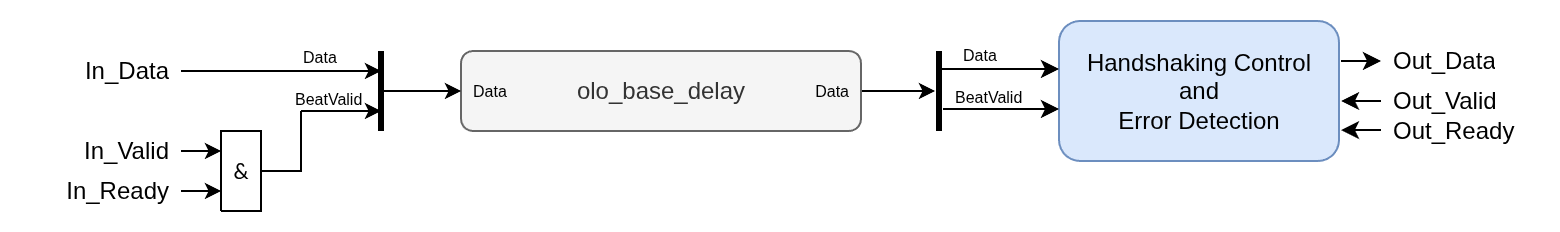

The diagram above was exported from draw.io. Its source (the exported page's mxGraphModel, read from the mxfile embedded in the PNG):
<mxGraphModel dx="1060" dy="343" grid="1" gridSize="10" guides="1" tooltips="1" connect="1" arrows="1" fold="1" page="1" pageScale="1" pageWidth="850" pageHeight="1100" math="0" shadow="0">
  <root>
    <mxCell id="0" />
    <mxCell id="1" parent="0" />
    <mxCell id="2" style="vsdxID=5;fillColor=none;gradientColor=none;strokeColor=none;labelBackgroundColor=none;rounded=0;html=1;whiteSpace=wrap;" vertex="1" parent="1">
      <mxGeometry x="460" y="275" width="99" height="40" as="geometry" />
    </mxCell>
    <mxCell id="3" style="vsdxID=6;fillColor=none;gradientColor=none;strokeColor=none;labelBackgroundColor=none;rounded=0;html=1;whiteSpace=wrap;" vertex="1" parent="2">
      <mxGeometry x="-1" width="100" height="40" as="geometry" />
    </mxCell>
    <mxCell id="4" style="vsdxID=7;edgeStyle=none;startArrow=none;endArrow=none;startSize=5;endSize=5;strokeWidth=3;strokeColor=#000000;spacingTop=0;spacingBottom=0;spacingLeft=0;spacingRight=0;verticalAlign=middle;html=1;labelBackgroundColor=#ffffff;rounded=0;" edge="1" parent="3">
      <mxGeometry relative="1" as="geometry">
        <Array as="points" />
        <mxPoint x="40" as="sourcePoint" />
        <mxPoint x="40" y="40" as="targetPoint" />
      </mxGeometry>
    </mxCell>
    <mxCell id="5" style="vsdxID=8;edgeStyle=none;startArrow=none;endArrow=classic;startSize=5;endSize=5;strokeColor=#000000;spacingTop=0;spacingBottom=0;spacingLeft=0;spacingRight=0;verticalAlign=middle;html=1;labelBackgroundColor=#ffffff;rounded=0;" edge="1" parent="3">
      <mxGeometry relative="1" as="geometry">
        <mxPoint as="offset" />
        <Array as="points" />
        <mxPoint x="-1" y="20" as="sourcePoint" />
        <mxPoint x="38" y="20" as="targetPoint" />
      </mxGeometry>
    </mxCell>
    <mxCell id="6" style="vsdxID=9;edgeStyle=none;startArrow=none;endArrow=none;startSize=5;endSize=5;strokeColor=#000000;spacingTop=0;spacingBottom=0;spacingLeft=0;spacingRight=0;verticalAlign=middle;html=1;labelBackgroundColor=#ffffff;rounded=0;" edge="1" parent="3">
      <mxGeometry relative="1" as="geometry">
        <mxPoint as="offset" />
        <Array as="points" />
        <mxPoint x="40" y="9" as="sourcePoint" />
        <mxPoint x="80" y="9" as="targetPoint" />
      </mxGeometry>
    </mxCell>
    <mxCell id="7" value="Data" style="text;strokeColor=none;fillColor=none;align=left;verticalAlign=middle;spacingLeft=4;spacingRight=4;overflow=hidden;points=[[0,0.5],[1,0.5]];portConstraint=eastwest;rotatable=0;whiteSpace=wrap;html=1;fontSize=8;" vertex="1" parent="3">
      <mxGeometry x="46" y="-8" width="30" height="20" as="geometry" />
    </mxCell>
    <mxCell id="8" value="BeatValid" style="text;strokeColor=none;fillColor=none;align=left;verticalAlign=middle;spacingLeft=4;spacingRight=4;overflow=hidden;points=[[0,0.5],[1,0.5]];portConstraint=eastwest;rotatable=0;whiteSpace=wrap;html=1;fontSize=8;" vertex="1" parent="3">
      <mxGeometry x="42" y="13" width="50" height="20" as="geometry" />
    </mxCell>
    <mxCell id="9" style="vsdxID=12;edgeStyle=none;startArrow=none;endArrow=none;startSize=5;endSize=5;strokeColor=#000000;spacingTop=0;spacingBottom=0;spacingLeft=0;spacingRight=0;verticalAlign=middle;html=1;labelBackgroundColor=#ffffff;rounded=0;" edge="1" parent="2">
      <mxGeometry relative="1" as="geometry">
        <mxPoint as="offset" />
        <Array as="points" />
        <mxPoint x="41" y="29" as="sourcePoint" />
        <mxPoint x="80" y="29" as="targetPoint" />
      </mxGeometry>
    </mxCell>
    <mxCell id="10" value="In_Data" style="text;strokeColor=none;fillColor=none;align=right;verticalAlign=middle;spacingLeft=4;spacingRight=4;overflow=hidden;points=[[0,0.5],[1,0.5]];portConstraint=eastwest;rotatable=0;whiteSpace=wrap;html=1;" vertex="1" parent="1">
      <mxGeometry x="40" y="275" width="80" height="20" as="geometry" />
    </mxCell>
    <mxCell id="11" value="olo_base_delay" style="rounded=1;whiteSpace=wrap;html=1;fillColor=#f5f5f5;strokeColor=#666666;fontColor=#333333;" vertex="1" parent="1">
      <mxGeometry x="260" y="275" width="200" height="40" as="geometry" />
    </mxCell>
    <mxCell id="12" value="Data" style="text;strokeColor=none;fillColor=none;align=left;verticalAlign=middle;spacingLeft=4;spacingRight=4;overflow=hidden;points=[[0,0.5],[1,0.5]];portConstraint=eastwest;rotatable=0;whiteSpace=wrap;html=1;fontSize=8;" vertex="1" parent="1">
      <mxGeometry x="260" y="285" width="40" height="20" as="geometry" />
    </mxCell>
    <mxCell id="13" style="vsdxID=5;fillColor=none;gradientColor=none;strokeColor=none;labelBackgroundColor=none;rounded=0;html=1;whiteSpace=wrap;" vertex="1" parent="1">
      <mxGeometry x="120" y="315" width="40" height="40" as="geometry" />
    </mxCell>
    <mxCell id="14" style="vsdxID=6;fillColor=#FFFFFF;gradientColor=none;shape=stencil(nZBLDoAgDERP0z3SIyjew0SURgSD+Lu9kMZoXLhwN9O+tukAlrNpJg1SzDH4QW/URgNYgZTkjA4UkwJUgGXng+6DX1zLfmoymdXo17xh5zmRJ6Q42BWCfc2oJfdAr+Yv+AP9Cb7OJ3H/2JG1HNGz/84klThPVCc=);strokeColor=#000000;labelBackgroundColor=none;rounded=0;html=1;whiteSpace=wrap;" vertex="1" parent="13">
      <mxGeometry x="20" width="20" height="40" as="geometry" />
    </mxCell>
    <mxCell id="15" value="&lt;font style=&quot;font-size:11px;font-family:Calibri;color:#000000;direction:ltr;letter-spacing:0px;line-height:120%;opacity:1&quot;&gt;&amp;amp;&lt;br/&gt;&lt;/font&gt;" style="verticalAlign=middle;align=center;vsdxID=7;fillColor=none;gradientColor=none;shape=stencil(nZBLDoAgDERP0z3SIyjew0SURgSD+Lu9kMZoXLhwN9O+tukAlrNpJg1SzDH4QW/URgNYgZTkjA4UkwJUgGXng+6DX1zLfmoymdXo17xh5zmRJ6Q42BWCfc2oJfdAr+Yv+AP9Cb7OJ3H/2JG1HNGz/84klThPVCc=);strokeColor=none;spacingTop=-3;spacingBottom=-3;spacingLeft=-3;spacingRight=-3;labelBackgroundColor=none;rounded=0;html=1;whiteSpace=wrap;" vertex="1" parent="13">
      <mxGeometry x="20" y="10" width="20" height="20" as="geometry" />
    </mxCell>
    <mxCell id="16" style="vsdxID=8;edgeStyle=none;startArrow=none;endArrow=classic;startSize=5;endSize=5;strokeColor=#000000;spacingTop=0;spacingBottom=0;spacingLeft=0;spacingRight=0;verticalAlign=middle;html=1;labelBackgroundColor=#ffffff;rounded=0;" edge="1" parent="13">
      <mxGeometry relative="1" as="geometry">
        <mxPoint as="offset" />
        <Array as="points" />
        <mxPoint y="10" as="sourcePoint" />
        <mxPoint x="20" y="10" as="targetPoint" />
      </mxGeometry>
    </mxCell>
    <mxCell id="17" style="vsdxID=9;edgeStyle=none;startArrow=none;endArrow=classic;startSize=5;endSize=5;strokeColor=#000000;spacingTop=0;spacingBottom=0;spacingLeft=0;spacingRight=0;verticalAlign=middle;html=1;labelBackgroundColor=#ffffff;rounded=0;" edge="1" parent="13">
      <mxGeometry relative="1" as="geometry">
        <mxPoint as="offset" />
        <Array as="points" />
        <mxPoint y="30" as="sourcePoint" />
        <mxPoint x="20" y="30" as="targetPoint" />
      </mxGeometry>
    </mxCell>
    <mxCell id="18" value="In_Valid" style="text;strokeColor=none;fillColor=none;align=right;verticalAlign=middle;spacingLeft=4;spacingRight=4;overflow=hidden;points=[[0,0.5],[1,0.5]];portConstraint=eastwest;rotatable=0;whiteSpace=wrap;html=1;" vertex="1" parent="1">
      <mxGeometry x="40" y="315" width="80" height="20" as="geometry" />
    </mxCell>
    <mxCell id="19" value="In_Ready" style="text;strokeColor=none;fillColor=none;align=right;verticalAlign=middle;spacingLeft=4;spacingRight=4;overflow=hidden;points=[[0,0.5],[1,0.5]];portConstraint=eastwest;rotatable=0;whiteSpace=wrap;html=1;" vertex="1" parent="1">
      <mxGeometry x="40" y="335" width="80" height="20" as="geometry" />
    </mxCell>
    <mxCell id="20" value="Data" style="text;strokeColor=none;fillColor=none;align=right;verticalAlign=middle;spacingLeft=4;spacingRight=4;overflow=hidden;points=[[0,0.5],[1,0.5]];portConstraint=eastwest;rotatable=0;whiteSpace=wrap;html=1;fontSize=8;" vertex="1" parent="1">
      <mxGeometry x="420" y="285" width="40" height="20" as="geometry" />
    </mxCell>
    <mxCell id="21" value="Out_Data" style="text;strokeColor=none;fillColor=none;align=left;verticalAlign=middle;spacingLeft=4;spacingRight=4;overflow=hidden;points=[[0,0.5],[1,0.5]];portConstraint=eastwest;rotatable=0;whiteSpace=wrap;html=1;" vertex="1" parent="1">
      <mxGeometry x="720" y="270" width="80" height="20" as="geometry" />
    </mxCell>
    <mxCell id="22" value="Out_Valid" style="text;strokeColor=none;fillColor=none;align=left;verticalAlign=middle;spacingLeft=4;spacingRight=4;overflow=hidden;points=[[0,0.5],[1,0.5]];portConstraint=eastwest;rotatable=0;whiteSpace=wrap;html=1;" vertex="1" parent="1">
      <mxGeometry x="720" y="290" width="80" height="20" as="geometry" />
    </mxCell>
    <mxCell id="23" value="Out_Ready" style="text;strokeColor=none;fillColor=none;align=left;verticalAlign=middle;spacingLeft=4;spacingRight=4;overflow=hidden;points=[[0,0.5],[1,0.5]];portConstraint=eastwest;rotatable=0;whiteSpace=wrap;html=1;" vertex="1" parent="1">
      <mxGeometry x="720" y="305" width="80" height="20" as="geometry" />
    </mxCell>
    <mxCell id="24" style="vsdxID=5;fillColor=none;gradientColor=none;strokeColor=none;labelBackgroundColor=none;rounded=0;html=1;whiteSpace=wrap;" vertex="1" parent="1">
      <mxGeometry x="180" y="275" width="80" height="40" as="geometry" />
    </mxCell>
    <mxCell id="25" value="&lt;font style=&quot;font-size:8px;font-family:Segoe UI;color:#000000;direction:ltr;letter-spacing:0px;line-height:120%;opacity:1&quot;&gt;&lt;br&gt;&lt;/font&gt;" style="verticalAlign=middle;align=center;vsdxID=10;fillColor=none;gradientColor=none;shape=stencil(nZBLDoAgDERP0z3SIyjew0SURgSD+Lu9kMZoXLhwN9O+tukAlrNpJg1SzDH4QW/URgNYgZTkjA4UkwJUgGXng+6DX1zLfmoymdXo17xh5zmRJ6Q42BWCfc2oJfdAr+Yv+AP9Cb7OJ3H/2JG1HNGz/84klThPVCc=);strokeColor=none;labelBackgroundColor=none;rounded=0;html=1;whiteSpace=wrap;" vertex="1" parent="24">
      <mxGeometry width="32" height="10" as="geometry" />
    </mxCell>
    <mxCell id="26" style="vsdxID=6;edgeStyle=none;startArrow=none;endArrow=none;startSize=5;endSize=5;strokeWidth=3;strokeColor=#000000;spacingTop=0;spacingBottom=0;spacingLeft=0;spacingRight=0;verticalAlign=middle;html=1;labelBackgroundColor=#ffffff;rounded=0;" edge="1" parent="24">
      <mxGeometry relative="1" as="geometry">
        <Array as="points" />
        <mxPoint x="40" as="sourcePoint" />
        <mxPoint x="40" y="40" as="targetPoint" />
      </mxGeometry>
    </mxCell>
    <mxCell id="27" style="vsdxID=7;edgeStyle=none;startArrow=none;endArrow=classic;startSize=5;endSize=5;strokeColor=#000000;spacingTop=0;spacingBottom=0;spacingLeft=0;spacingRight=0;verticalAlign=middle;html=1;labelBackgroundColor=#ffffff;rounded=0;" edge="1" parent="24">
      <mxGeometry relative="1" as="geometry">
        <mxPoint as="offset" />
        <Array as="points" />
        <mxPoint y="10" as="sourcePoint" />
        <mxPoint x="40" y="10" as="targetPoint" />
      </mxGeometry>
    </mxCell>
    <mxCell id="28" style="vsdxID=8;edgeStyle=none;startArrow=none;endArrow=classic;startSize=5;endSize=5;strokeColor=#000000;spacingTop=0;spacingBottom=0;spacingLeft=0;spacingRight=0;verticalAlign=middle;html=1;labelBackgroundColor=#ffffff;rounded=0;" edge="1" parent="24">
      <mxGeometry relative="1" as="geometry">
        <mxPoint as="offset" />
        <Array as="points" />
        <mxPoint y="30" as="sourcePoint" />
        <mxPoint x="40" y="30" as="targetPoint" />
      </mxGeometry>
    </mxCell>
    <mxCell id="29" style="vsdxID=9;edgeStyle=none;startArrow=none;endArrow=classic;startSize=5;endSize=5;strokeColor=#000000;spacingTop=0;spacingBottom=0;spacingLeft=0;spacingRight=0;verticalAlign=middle;html=1;labelBackgroundColor=#ffffff;rounded=0;endFill=1;" edge="1" parent="24">
      <mxGeometry relative="1" as="geometry">
        <mxPoint as="offset" />
        <Array as="points" />
        <mxPoint x="40" y="20" as="sourcePoint" />
        <mxPoint x="80" y="20" as="targetPoint" />
      </mxGeometry>
    </mxCell>
    <mxCell id="30" value="Data" style="text;strokeColor=none;fillColor=none;align=left;verticalAlign=middle;spacingLeft=4;spacingRight=4;overflow=hidden;points=[[0,0.5],[1,0.5]];portConstraint=eastwest;rotatable=0;whiteSpace=wrap;html=1;fontSize=8;" vertex="1" parent="24">
      <mxGeometry x="-5" y="-7" width="30" height="20" as="geometry" />
    </mxCell>
    <mxCell id="31" value="BeatValid" style="text;strokeColor=none;fillColor=none;align=left;verticalAlign=middle;spacingLeft=4;spacingRight=4;overflow=hidden;points=[[0,0.5],[1,0.5]];portConstraint=eastwest;rotatable=0;whiteSpace=wrap;html=1;fontSize=8;" vertex="1" parent="24">
      <mxGeometry x="-9" y="14" width="50" height="20" as="geometry" />
    </mxCell>
    <mxCell id="32" value="" style="endArrow=none;html=1;rounded=0;exitX=1;exitY=0.5;exitDx=0;exitDy=0;" edge="1" source="10" parent="1">
      <mxGeometry width="50" height="50" relative="1" as="geometry">
        <mxPoint x="130" y="335" as="sourcePoint" />
        <mxPoint x="180" y="285" as="targetPoint" />
      </mxGeometry>
    </mxCell>
    <mxCell id="33" value="" style="endArrow=none;html=1;rounded=0;" edge="1" parent="1">
      <mxGeometry width="50" height="50" relative="1" as="geometry">
        <mxPoint x="160" y="335" as="sourcePoint" />
        <mxPoint x="180" y="305" as="targetPoint" />
        <Array as="points">
          <mxPoint x="180" y="335" />
        </Array>
      </mxGeometry>
    </mxCell>
    <mxCell id="34" value="Handshaking Control&lt;div&gt;and&lt;/div&gt;&lt;div&gt;Error Detection&lt;/div&gt;" style="rounded=1;whiteSpace=wrap;html=1;fillColor=#dae8fc;strokeColor=#6c8ebf;" vertex="1" parent="1">
      <mxGeometry x="559" y="260" width="140" height="70" as="geometry" />
    </mxCell>
    <mxCell id="35" value="" style="endArrow=classic;html=1;rounded=0;" edge="1" parent="1">
      <mxGeometry width="50" height="50" relative="1" as="geometry">
        <mxPoint x="539" y="284" as="sourcePoint" />
        <mxPoint x="559" y="284" as="targetPoint" />
      </mxGeometry>
    </mxCell>
    <mxCell id="36" value="" style="endArrow=classic;html=1;rounded=0;" edge="1" parent="1">
      <mxGeometry width="50" height="50" relative="1" as="geometry">
        <mxPoint x="539" y="304" as="sourcePoint" />
        <mxPoint x="559" y="304" as="targetPoint" />
      </mxGeometry>
    </mxCell>
    <mxCell id="37" value="" style="endArrow=classic;html=1;rounded=0;" edge="1" parent="1">
      <mxGeometry width="50" height="50" relative="1" as="geometry">
        <mxPoint x="700" y="280" as="sourcePoint" />
        <mxPoint x="720" y="280" as="targetPoint" />
      </mxGeometry>
    </mxCell>
    <mxCell id="38" value="" style="endArrow=classic;html=1;rounded=0;" edge="1" parent="1">
      <mxGeometry width="50" height="50" relative="1" as="geometry">
        <mxPoint x="720" y="300" as="sourcePoint" />
        <mxPoint x="700" y="300" as="targetPoint" />
      </mxGeometry>
    </mxCell>
    <mxCell id="39" value="" style="endArrow=classic;html=1;rounded=0;" edge="1" parent="1">
      <mxGeometry width="50" height="50" relative="1" as="geometry">
        <mxPoint x="720" y="314.52" as="sourcePoint" />
        <mxPoint x="700" y="314.52" as="targetPoint" />
      </mxGeometry>
    </mxCell>
  </root>
</mxGraphModel>